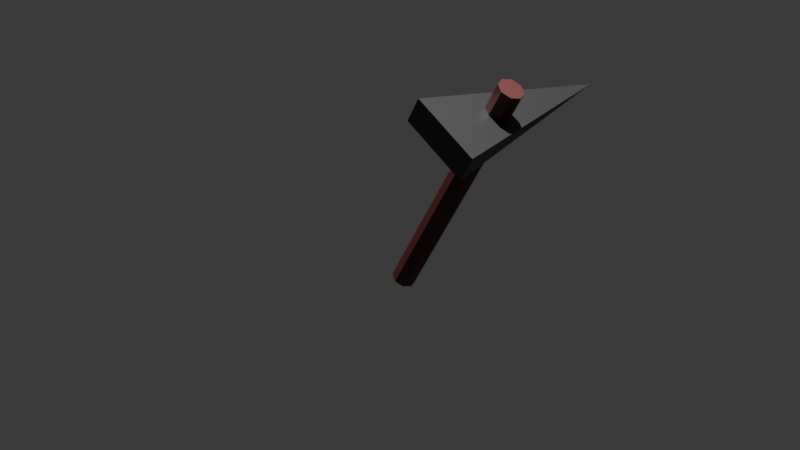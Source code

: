 # Source: Pickaxe.blend  (saved by Blender 5.0.119; exported with 4.5.12 LTS)
import bpy
from mathutils import Matrix  # noqa: F401  (used for matrix-valued properties, if any)

bpy.ops.wm.read_factory_settings(use_empty=True)
scene = bpy.context.scene
scene.name = 'Scene'

# ---- collections
col_collection = bpy.data.collections.new('Collection'); scene.collection.children.link(col_collection)

# ---- materials (node trees are filled in below, after node groups)
mat_material_002 = bpy.data.materials.new('Material.002')
mat_material_001 = bpy.data.materials.new('Material.001')
mat_material_003 = bpy.data.materials.new('Material.003')

# ---- material node trees
mat_material_002.use_nodes = True; mat_material_002.node_tree.nodes.clear()
_N = mat_material_002.node_tree.nodes; _L = mat_material_002.node_tree.links
n0 = _N.new('ShaderNodeBsdfPrincipled'); n0.name = 'Principled BSDF'; n0.location = (-200, 100)
n0.inputs[0].default_value = (0.0602, 0.006169, 0.005077, 1.0)
n1 = _N.new('ShaderNodeOutputMaterial'); n1.name = 'Material Output'; n1.location = (200, 100)
_L.new(n0.outputs[0], n1.inputs[0])
n1.is_active_output = True
mat_material_001.use_nodes = True; mat_material_001.node_tree.nodes.clear()
_N = mat_material_001.node_tree.nodes; _L = mat_material_001.node_tree.links
n0 = _N.new('ShaderNodeBsdfPrincipled'); n0.name = 'Principled BSDF'; n0.location = (-200, 100)
n0.inputs[0].default_value = (0.08503, 0.08503, 0.08503, 1.0)
n0.inputs[1].default_value = 1.0
n1 = _N.new('ShaderNodeOutputMaterial'); n1.name = 'Material Output'; n1.location = (200, 100)
_L.new(n0.outputs[0], n1.inputs[0])
n1.is_active_output = True
mat_material_003.use_nodes = True; mat_material_003.node_tree.nodes.clear()
_N = mat_material_003.node_tree.nodes; _L = mat_material_003.node_tree.links
n0 = _N.new('ShaderNodeBsdfPrincipled'); n0.name = 'Principled BSDF'; n0.location = (-200, 100)
n0.inputs[0].default_value = (0.06893, 0.008214, 0.00683, 1.0)
n1 = _N.new('ShaderNodeOutputMaterial'); n1.name = 'Material Output'; n1.location = (200, 100)
_L.new(n0.outputs[0], n1.inputs[0])
n1.is_active_output = True

# ---- world
world_world = bpy.data.worlds.new('World'); scene.world = world_world
world_world.use_nodes = True; world_world.node_tree.nodes.clear()
_N = world_world.node_tree.nodes; _L = world_world.node_tree.links
n0 = _N.new('ShaderNodeOutputWorld'); n0.name = 'World Output'; n0.location = (200, 100)
n1 = _N.new('ShaderNodeBackground'); n1.name = 'Background'; n1.location = (-200, 100)
n1.inputs[0].default_value = (0.05088, 0.05088, 0.05088, 1.0)
_L.new(n1.outputs[0], n0.inputs[0])
n0.is_active_output = True
world_world.color = (0.05088, 0.05088, 0.05088)
world_world.sun_shadow_jitter_overblur = 0.0

# ---- cameras
cam_camera = bpy.data.cameras.new('Camera')
cam_camera.clip_end = 100.0
cam_camera.ortho_scale = 7.314

# ---- lights
light_sun_002 = bpy.data.lights.new('Sun.002', 'SUN')

# ---- meshes
me_cylinder_002 = bpy.data.meshes.new('Cylinder.002')
me_cylinder_002.from_pydata([(0.0, 1.5, 0.0), (0.0, 1.5, 0.0), (0.4037, -0.75, -0.15), (0.4037, -0.75, 0.15), (-0.4037, -0.75, -0.15), (-0.4037, -0.75, 0.15), (0.0, 0.1385, -2.583), (0.0, 0.1385, 0.4172), (0.09795, 0.09795, -2.583), (0.09795, 0.09795, 0.4172), (0.1385, 0.0, -2.583), (0.1385, 0.0, 0.4172), (0.09795, -0.09795, -2.583), (0.09795, -0.09795, 0.4172), (0.0, -0.1385, -2.583), (0.0, -0.1385, 0.4172), (-0.09795, -0.09795, -2.583), (-0.09795, -0.09795, 0.4172), (-0.1385, 0.0, -2.583), (-0.1385, 0.0, 0.4172), (-0.09795, 0.09795, -2.583), (-0.09795, 0.09795, 0.4172)], [], [(0, 1, 3, 2), (2, 3, 5, 4), (3, 1, 5), (4, 5, 1, 0), (0, 2, 4), (6, 7, 9, 8), (8, 9, 11, 10), (10, 11, 13, 12), (12, 13, 15, 14), (14, 15, 17, 16), (16, 17, 19, 18), (9, 7, 21, 19, 17, 15, 13, 11), (18, 19, 21, 20), (20, 21, 7, 6), (6, 8, 10, 12, 14, 16, 18, 20)])
me_cylinder_002.polygons.foreach_set('material_index', [1, 1, 1, 1, 1, 2, 2, 2, 2, 2, 2, 2, 2, 2, 2])
_uv = me_cylinder_002.uv_layers.new(name='UVMap')
_uv.uv.foreach_set('vector', [1.0, 0.5, 1.0, 1.0, 0.6667, 1.0, 0.6667, 0.5, 0.6667, 0.5, 0.6667, 1.0, 0.3333, 1.0, 0.3333, 0.5, 0.4578, 0.13, 0.25, 0.49, 0.04215, 0.13, 0.3333, 0.5, 0.3333, 1.0, -5.96e-08, 1.0, -5.96e-08, 0.5, 0.75, 0.49, 0.9578, 0.13, 0.5422, 0.13, 1.0, 0.5, 1.0, 1.0, 0.875, 1.0, 0.875, 0.5, 0.875, 0.5, 0.875, 1.0, 0.75, 1.0, 0.75, 0.5, 0.75, 0.5, 0.75, 1.0, 0.625, 1.0, 0.625, 0.5, 0.625, 0.5, 0.625, 1.0, 0.5, 1.0, 0.5, 0.5, 0.5, 0.5, 0.5, 1.0, 0.375, 1.0, 0.375, 0.5, 0.375, 0.5, 0.375, 1.0, 0.25, 1.0, 0.25, 0.5, 0.4197, 0.4197, 0.25, 0.49, 0.08029, 0.4197, 0.01, 0.25, 0.08029, 0.08029, 0.25, 0.01, 0.4197, 0.08029, 0.49, 0.25, 0.25, 0.5, 0.25, 1.0, 0.125, 1.0, 0.125, 0.5, 0.125, 0.5, 0.125, 1.0, 0.0, 1.0, 0.0, 0.5, 0.75, 0.49, 0.9197, 0.4197, 0.99, 0.25, 0.9197, 0.08029, 0.75, 0.01, 0.5803, 0.08029, 0.51, 0.25, 0.5803, 0.4197])
me_cylinder_002.materials.append(mat_material_002)
me_cylinder_002.materials.append(mat_material_001)
me_cylinder_002.materials.append(mat_material_003)
me_cylinder_002.update()

# ---- objects
ob_camera = bpy.data.objects.new('Camera', cam_camera)
ob_cylinder_001 = bpy.data.objects.new('Cylinder.001', me_cylinder_002)
ob_sun = bpy.data.objects.new('Sun', light_sun_002)

# ---- transforms, parenting, visibility, modifiers, constraints
ob_camera.location = (7.359, -6.926, 4.958)
ob_camera.rotation_euler = (1.109, 0.0, 0.8149)
ob_camera.lock_rotations_4d = False
ob_camera.empty_display_type = 'ARROWS'
ob_camera.color = (0.0, 0.0, 0.0, 0.0)
ob_camera.display_type = 'WIRE'
ob_camera.lineart.crease_threshold = 0.0
ob_cylinder_001.location = (0.648, 0.648, 1.083)
ob_cylinder_001.rotation_euler = (0.0, 0.5089, 0.0)
ob_sun.location = (4.0, 3.0, 4.0)

# ---- collection membership
col_collection.objects.link(ob_camera)
col_collection.objects.link(ob_cylinder_001)
col_collection.objects.link(ob_sun)

# ---- scene / render settings (as saved in the file)
scene.camera = ob_camera
scene.frame_start = 1; scene.frame_end = 6; scene.frame_set(4)
scene.render.engine = 'BLENDER_EEVEE_NEXT'
scene.render.bake_bias = 0.0
scene.render.bake_samples = 0
scene.cycles.sampling_pattern = 'TABULATED_SOBOL'
scene.eevee.use_volume_custom_range = False
bpy.context.view_layer.update()
